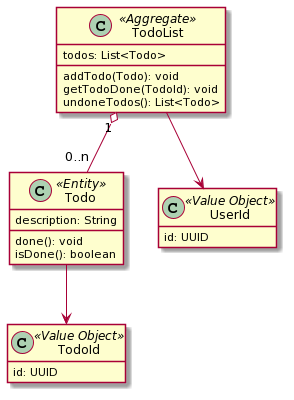

The diagram above was rendered by PlantUML. Its source (embedded in the PNG):
@startuml
class Todo <<Entity>> {
    description: String
    done(): void
    isDone(): boolean
}
class TodoId <<Value Object>> {
    id: UUID
}
class TodoList  <<Aggregate>> {
    todos: List<Todo>
    addTodo(Todo): void
    getTodoDone(TodoId): void
    undoneTodos(): List<Todo>
}
class UserId <<Value Object>> {
    id: UUID
}

Todo --> TodoId
TodoList "1" o-- "0..n" Todo
TodoList --> UserId

hide TodoId methods
hide UserId methods
@enduml